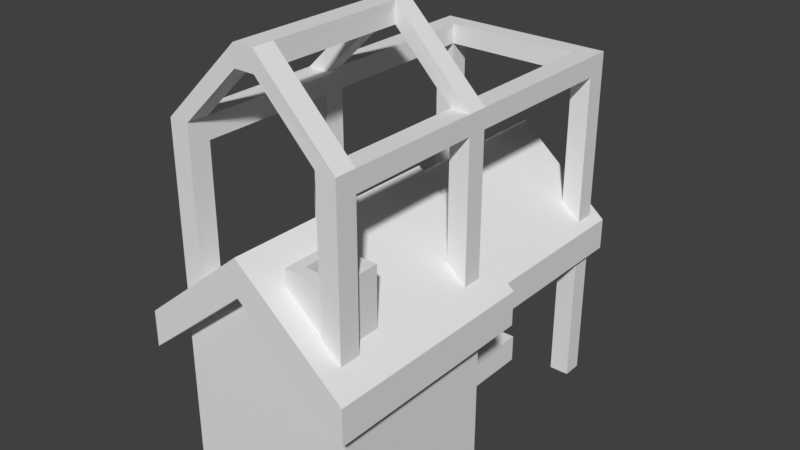 # Source: forester-2-c.blend  (saved by Blender 2.78.0; exported with 4.5.12 LTS)
import bpy
from mathutils import Matrix  # noqa: F401  (used for matrix-valued properties, if any)

bpy.ops.wm.read_factory_settings(use_empty=True)
scene = bpy.context.scene
scene.name = 'Scene'

# ---- collections
col_collection_1 = bpy.data.collections.new('Collection 1'); scene.collection.children.link(col_collection_1)

# ---- world
world_world = bpy.data.worlds.new('World'); scene.world = world_world
world_world.color = (0.05088, 0.05088, 0.05088)
world_world.use_sun_shadow = False
world_world.sun_shadow_jitter_overblur = 0.0
world_world.cycles.sampling_method = 'MANUAL'

# ---- meshes
me_cube_008 = bpy.data.meshes.new('Cube.008')
me_cube_008.from_pydata([(-1.439, 0.1296, 0.004766), (-1.439, 0.1296, 1.795), (-1.439, 1.907, 0.004766), (-1.439, 1.907, 1.795), (0.3515, 0.1296, 0.004766), (0.3515, 0.1296, 1.795), (0.3515, 1.907, 0.004766), (0.3515, 1.907, 1.795), (-1.626, -0.09082, 1.361), (-1.626, -0.09082, 1.718), (-1.516, 3.86, 1.409), (-1.516, 3.86, 1.73), (0.5387, -0.09082, 1.357), (0.5387, -0.09082, 1.709), (0.4288, 3.86, 1.406), (0.4288, 3.86, 1.722), (-0.5438, 3.86, 2.211), (-0.5438, 3.86, 2.536), (-0.5438, -0.09082, 2.254), (-0.5438, -0.09082, 2.615), (-0.5438, 1.907, 0.004766), (-0.5438, 1.907, 2.413), (-0.5438, 0.1296, 0.004766), (-0.5438, 0.1296, 2.413), (0.1503, 3.539, 0.009179), (0.1503, 3.539, 1.745), (0.1503, 3.739, 0.009179), (0.1503, 3.739, 1.745), (0.3503, 3.539, 0.009179), (0.3503, 3.539, 1.745), (0.3503, 3.739, 0.009179), (0.3503, 3.739, 1.745), (-1.441, 3.539, 0.009179), (-1.441, 3.539, 1.745), (-1.441, 3.739, 0.009179), (-1.441, 3.739, 1.745), (-1.241, 3.539, 0.009179), (-1.241, 3.539, 1.745), (-1.241, 3.739, 0.009179), (-1.241, 3.739, 1.745), (-1.626, 2.154, 1.361), (-1.626, 2.154, 1.718), (0.5387, 2.154, 1.357), (0.5387, 2.154, 1.709), (-0.5438, 2.154, 2.615), (-0.5438, 2.154, 2.254), (-1.516, 2.164, 1.73), (0.4288, 2.164, 1.406), (-1.516, 2.164, 1.409), (0.4288, 2.164, 1.722), (-0.5438, 2.164, 2.536), (-0.5438, 2.164, 2.211), (-1.514, 0.6804, 0.003325), (-1.514, 0.6804, 1.003), (-1.514, 1.361, 0.003325), (-1.514, 1.361, 1.003), (-1.314, 0.6804, 0.003325), (-1.314, 0.6804, 1.003), (-1.314, 1.361, 0.003325), (-1.314, 1.361, 1.003), (-0.1936, 1.779, 0.003325), (-0.1936, 1.779, 1.003), (-0.8746, 1.779, 0.003325), (-0.8746, 1.779, 1.003), (-0.1936, 1.979, 0.003325), (-0.1936, 1.979, 1.003), (-0.8746, 1.979, 0.003325), (-0.8746, 1.979, 1.003), (-0.243, 0.1483, 1.51), (-0.243, 0.6473, 1.51), (0.256, 0.1483, 1.51), (0.256, 0.6473, 1.51), (-0.243, 0.1483, 2.53), (-0.243, 0.6473, 2.53), (0.256, 0.1483, 2.53), (0.256, 0.6473, 2.53), (-0.135, 0.2563, 2.53), (-0.135, 0.5393, 2.53), (0.148, 0.2563, 2.53), (0.148, 0.5393, 2.53), (-0.135, 0.2563, 2.201), (-0.135, 0.5393, 2.201), (0.148, 0.2563, 2.201), (0.148, 0.5393, 2.201), (-0.8433, 2.595, -0.004344), (-0.8433, 2.595, 0.2869), (-0.8433, 3.411, -0.004344), (-0.8433, 3.411, 0.2869), (-0.5521, 2.595, -0.004344), (-0.5521, 2.595, 0.2869), (-0.5521, 3.411, -0.004344), (-0.5521, 3.411, 0.2869), (-0.6986, 2.595, 0.299), (-0.6986, 2.595, 0.5902), (-0.6986, 3.411, 0.299), (-0.6986, 3.411, 0.5902), (-0.4074, 2.595, 0.299), (-0.4074, 2.595, 0.5902), (-0.4074, 3.411, 0.299), (-0.4074, 3.411, 0.5902), (-0.5469, 2.595, -0.004344), (-0.5469, 2.595, 0.2869), (-0.5469, 3.411, -0.004344), (-0.5469, 3.411, 0.2869), (-0.2557, 2.595, -0.004344), (-0.2557, 2.595, 0.2869), (-0.2557, 3.411, -0.004344), (-0.2557, 3.411, 0.2869)], [], [(0, 1, 3, 2), (20, 21, 7, 6), (6, 7, 5, 4), (22, 23, 1, 0), (20, 6, 4, 22), (21, 3, 1, 23), (48, 46, 11, 10), (16, 17, 15, 14), (42, 43, 13, 12), (18, 19, 9, 8), (45, 42, 12, 18), (44, 41, 9, 19), (43, 44, 19, 13), (40, 45, 18, 8), (12, 13, 19, 18), (10, 11, 17, 16), (7, 21, 23, 5), (2, 20, 22, 0), (4, 5, 23, 22), (2, 3, 21, 20), (24, 25, 27, 26), (26, 27, 31, 30), (30, 31, 29, 28), (28, 29, 25, 24), (26, 30, 28, 24), (31, 27, 25, 29), (32, 33, 35, 34), (34, 35, 39, 38), (38, 39, 37, 36), (36, 37, 33, 32), (34, 38, 36, 32), (39, 35, 33, 37), (48, 51, 45, 40), (49, 50, 44, 43), (50, 46, 41, 44), (51, 47, 42, 45), (47, 49, 43, 42), (8, 9, 41, 40), (14, 15, 49, 47), (16, 14, 47, 51), (17, 11, 46, 50), (15, 17, 50, 49), (10, 16, 51, 48), (40, 41, 46, 48), (52, 53, 55, 54), (54, 55, 59, 58), (58, 59, 57, 56), (56, 57, 53, 52), (54, 58, 56, 52), (59, 55, 53, 57), (60, 61, 63, 62), (62, 63, 67, 66), (66, 67, 65, 64), (64, 65, 61, 60), (62, 66, 64, 60), (67, 63, 61, 65), (70, 71, 75, 74), (72, 74, 78, 76), (69, 68, 72, 73), (68, 70, 74, 72), (71, 69, 73, 75), (78, 79, 83, 82), (75, 73, 77, 79), (74, 75, 79, 78), (73, 72, 76, 77), (83, 81, 80, 82), (77, 76, 80, 81), (76, 78, 82, 80), (79, 77, 81, 83), (84, 85, 87, 86), (86, 87, 91, 90), (90, 91, 89, 88), (88, 89, 85, 84), (86, 90, 88, 84), (91, 87, 85, 89), (92, 93, 95, 94), (94, 95, 99, 98), (98, 99, 97, 96), (96, 97, 93, 92), (94, 98, 96, 92), (99, 95, 93, 97), (100, 101, 103, 102), (102, 103, 107, 106), (106, 107, 105, 104), (104, 105, 101, 100), (102, 106, 104, 100), (107, 103, 101, 105)])
_uv = me_cube_008.uv_layers.new(name='UVMap')
_uv.uv.foreach_set('vector', [0.1846, 0.8378, 0.1846, 0.8111, 0.2112, 0.8111, 0.2112, 0.8378, 0.1444, 0.818, 0.1444, 0.782, 0.1578, 0.7912, 0.1578, 0.818, 0.1578, 0.8447, 0.1578, 0.818, 0.1844, 0.818, 0.1844, 0.8447, 0.1712, 0.782, 0.1712, 0.818, 0.1578, 0.8087, 0.1578, 0.782, 0.1311, 0.8314, 0.1311, 0.818, 0.1576, 0.818, 0.1576, 0.8314, 0.2366, 0.7954, 0.2366, 0.8088, 0.21, 0.8088, 0.21, 0.7954, 0.149, 0.5744, 0.1442, 0.5744, 0.1442, 0.5491, 0.149, 0.5491, 0.1562, 0.5313, 0.1514, 0.5313, 0.1635, 0.5167, 0.1683, 0.5167, 0.172, 0.4876, 0.1667, 0.4876, 0.1667, 0.454, 0.172, 0.454, 0.148, 0.4702, 0.1426, 0.4702, 0.156, 0.454, 0.1614, 0.4541, 0.06865, 0.454, 0.08484, 0.454, 0.08484, 0.4876, 0.06865, 0.4876, 0.101, 0.4876, 0.08484, 0.4876, 0.08484, 0.454, 0.101, 0.454, 0.1172, 0.4876, 0.101, 0.4876, 0.101, 0.454, 0.1172, 0.454, 0.05245, 0.454, 0.06865, 0.454, 0.06865, 0.4876, 0.05245, 0.4876, 0.1614, 0.4864, 0.1561, 0.4864, 0.1426, 0.4702, 0.148, 0.4702, 0.1683, 0.5458, 0.1635, 0.5458, 0.1514, 0.5313, 0.1562, 0.5313, 0.2366, 0.782, 0.2366, 0.7954, 0.21, 0.7954, 0.21, 0.782, 0.1311, 0.8448, 0.1311, 0.8314, 0.1576, 0.8314, 0.1576, 0.8448, 0.1846, 0.782, 0.1846, 0.8087, 0.1712, 0.818, 0.1712, 0.782, 0.1311, 0.818, 0.1311, 0.7912, 0.1444, 0.782, 0.1444, 0.818, 0.1203, 0.888, 0.1203, 0.8621, 0.1233, 0.8621, 0.1233, 0.888, 0.192, 0.8834, 0.192, 0.8575, 0.195, 0.8575, 0.195, 0.8834, 0.1924, 0.7657, 0.1924, 0.7917, 0.1894, 0.7917, 0.1894, 0.7657, 0.1965, 0.8284, 0.1965, 0.8543, 0.1935, 0.8543, 0.1935, 0.8284, 0.1449, 0.7948, 0.1479, 0.7948, 0.1479, 0.7978, 0.1449, 0.7978, 0.1479, 0.7948, 0.1509, 0.7948, 0.1509, 0.7978, 0.1479, 0.7978, 0.09329, 0.888, 0.09329, 0.8621, 0.09628, 0.8621, 0.09628, 0.888, 0.1905, 0.8543, 0.1905, 0.8284, 0.1935, 0.8284, 0.1935, 0.8543, 0.0903, 0.888, 0.0903, 0.8621, 0.09329, 0.8621, 0.09329, 0.888, 0.1954, 0.7657, 0.1954, 0.7917, 0.1924, 0.7917, 0.1924, 0.7657, 0.1389, 0.7948, 0.1419, 0.7948, 0.1419, 0.7978, 0.1389, 0.7978, 0.1449, 0.7978, 0.1419, 0.7978, 0.1419, 0.7948, 0.1449, 0.7948, 0.1187, 0.5451, 0.1067, 0.5596, 0.106, 0.5596, 0.1194, 0.5435, 0.1459, 0.5184, 0.1338, 0.5329, 0.1326, 0.5329, 0.1461, 0.5167, 0.1338, 0.5329, 0.1459, 0.5474, 0.1461, 0.5491, 0.1326, 0.5329, 0.1067, 0.5596, 0.1187, 0.5742, 0.1194, 0.5758, 0.106, 0.5596, 0.1507, 0.5183, 0.1459, 0.5184, 0.1461, 0.5167, 0.1514, 0.5167, 0.1667, 0.4876, 0.1614, 0.4876, 0.1614, 0.454, 0.1667, 0.454, 0.173, 0.5421, 0.1683, 0.5421, 0.1683, 0.5167, 0.173, 0.5167, 0.1172, 0.4686, 0.1172, 0.454, 0.1426, 0.454, 0.1426, 0.4686, 0.1314, 0.5022, 0.1314, 0.5167, 0.106, 0.5167, 0.106, 0.5022, 0.1314, 0.4876, 0.1314, 0.5022, 0.106, 0.5022, 0.106, 0.4876, 0.1172, 0.4831, 0.1172, 0.4686, 0.1426, 0.4686, 0.1426, 0.4831, 0.1514, 0.5491, 0.1461, 0.5491, 0.1459, 0.5474, 0.1507, 0.5474, 0.8129, 0.8337, 0.8129, 0.8188, 0.8231, 0.8188, 0.8231, 0.8337, 0.7891, 0.8487, 0.7891, 0.8337, 0.7921, 0.8337, 0.7921, 0.8487, 0.8231, 0.8337, 0.8231, 0.8188, 0.8332, 0.8188, 0.8332, 0.8337, 0.7951, 0.8337, 0.7951, 0.8487, 0.7921, 0.8487, 0.7921, 0.8337, 0.853, 0.835, 0.856, 0.835, 0.856, 0.8452, 0.853, 0.8452, 0.859, 0.835, 0.862, 0.835, 0.862, 0.8452, 0.859, 0.8452, 0.7963, 0.8337, 0.7963, 0.8188, 0.8065, 0.8188, 0.8065, 0.8337, 0.7861, 0.8487, 0.7861, 0.8337, 0.7891, 0.8337, 0.7891, 0.8487, 0.7963, 0.8188, 0.7963, 0.8337, 0.7861, 0.8337, 0.7861, 0.8188, 0.8332, 0.8337, 0.8332, 0.8188, 0.8362, 0.8188, 0.8362, 0.8337, 0.859, 0.8452, 0.856, 0.8452, 0.856, 0.835, 0.859, 0.835, 0.9062, 0.7815, 0.9032, 0.7815, 0.9032, 0.7713, 0.9062, 0.7713, 0.1142, 0.522, 0.1216, 0.522, 0.1216, 0.5373, 0.1142, 0.5373, 0.09758, 0.5295, 0.09758, 0.522, 0.09919, 0.5237, 0.09919, 0.5279, 0.212, 0.4596, 0.2045, 0.4596, 0.2045, 0.4443, 0.212, 0.4443, 0.1291, 0.522, 0.1366, 0.522, 0.1366, 0.5373, 0.1291, 0.5373, 0.1291, 0.5373, 0.1216, 0.5373, 0.1216, 0.522, 0.1291, 0.522, 0.1929, 0.4675, 0.1972, 0.4675, 0.1972, 0.4724, 0.1929, 0.4724, 0.105, 0.522, 0.105, 0.5295, 0.1034, 0.5279, 0.1034, 0.5237, 0.09758, 0.522, 0.105, 0.522, 0.1034, 0.5237, 0.09919, 0.5237, 0.105, 0.5295, 0.09758, 0.5295, 0.09919, 0.5279, 0.1034, 0.5279, 0.7765, 0.47, 0.7723, 0.47, 0.7723, 0.4658, 0.7765, 0.4658, 0.2014, 0.4724, 0.1972, 0.4724, 0.1972, 0.4675, 0.2014, 0.4675, 0.1633, 0.5233, 0.1675, 0.5233, 0.1675, 0.5282, 0.1633, 0.5282, 0.1906, 0.5306, 0.1863, 0.5306, 0.1863, 0.5256, 0.1906, 0.5256, 0.8891, 0.9101, 0.8729, 0.9101, 0.8729, 0.8693, 0.8891, 0.8693, 0.1494, 0.8468, 0.1494, 0.8322, 0.1655, 0.8322, 0.1655, 0.8468, 0.8244, 0.8693, 0.8083, 0.8693, 0.8083, 0.8285, 0.8244, 0.8285, 0.1655, 0.8468, 0.1655, 0.8322, 0.1817, 0.8322, 0.1817, 0.8468, 0.7921, 0.8693, 0.8083, 0.8693, 0.8083, 0.9101, 0.7921, 0.9101, 0.8729, 0.8693, 0.8568, 0.8693, 0.8568, 0.8285, 0.8729, 0.8285, 0.8891, 0.8693, 0.8729, 0.8693, 0.8729, 0.8285, 0.8891, 0.8285, 0.117, 0.8468, 0.117, 0.8322, 0.1332, 0.8322, 0.1332, 0.8468, 0.8406, 0.8693, 0.8568, 0.8693, 0.8568, 0.9101, 0.8406, 0.9101, 0.08468, 0.8468, 0.08468, 0.8322, 0.1008, 0.8322, 0.1008, 0.8468, 0.8568, 0.8693, 0.8729, 0.8693, 0.8729, 0.9101, 0.8568, 0.9101, 0.8406, 0.8285, 0.8568, 0.8285, 0.8568, 0.8693, 0.8406, 0.8693, 0.8244, 0.9101, 0.8083, 0.9101, 0.8083, 0.8693, 0.8244, 0.8693, 0.117, 0.8468, 0.1008, 0.8468, 0.1008, 0.8322, 0.117, 0.8322, 0.8083, 0.8693, 0.7921, 0.8693, 0.7921, 0.8285, 0.8083, 0.8285, 0.1332, 0.8468, 0.1332, 0.8322, 0.1494, 0.8322, 0.1494, 0.8468, 0.8244, 0.8693, 0.8406, 0.8693, 0.8406, 0.9101, 0.8244, 0.9101, 0.8244, 0.8285, 0.8406, 0.8285, 0.8406, 0.8693, 0.8244, 0.8693])
me_cube_008.use_remesh_preserve_volume = False
me_cube_008.use_remesh_preserve_attributes = False
me_cube_008.use_mirror_vertex_groups = False
me_cube_008.update()
me_cube_000 = bpy.data.meshes.new('Cube.000')
me_cube_000.from_pydata([(0.3447, 3.539, 1.546), (0.1447, 3.539, 1.546), (0.3447, 3.739, 1.546), (0.1447, 3.739, 1.546), (-1.431, 3.539, 1.546), (-1.231, 3.739, 1.546), (-1.431, 3.739, 1.546), (-1.231, 3.539, 1.546), (0.1355, 0.3386, 1.536), (0.1355, 0.1284, 1.536), (0.3355, 0.3386, 1.536), (0.3355, 0.1284, 1.536), (-1.431, 0.1296, 1.536), (-1.231, 0.1296, 1.536), (-1.231, 0.3397, 1.536), (-1.431, 0.3397, 1.536), (-1.431, 3.539, 1.745), (-1.431, 3.539, 0.009179), (-1.431, 3.739, 1.745), (-1.431, 3.739, 0.009179), (-1.231, 3.539, 1.745), (-1.231, 3.539, 0.009179), (-1.231, 3.739, 1.745), (-1.231, 3.739, 0.009179), (0.3447, 3.739, 0.009179), (0.3447, 3.739, 1.745), (0.3447, 3.539, 0.009179), (0.3447, 3.539, 1.745), (0.1447, 3.739, 0.009179), (0.1447, 3.739, 1.745), (0.1447, 3.539, 0.009179), (0.1447, 3.539, 1.745), (0.1355, 1.901, 1.739), (0.1355, 1.701, 1.739), (0.3355, 1.701, 1.739), (0.3355, 1.901, 1.739), (-0.4548, 1.718, 2.314), (-0.4548, 1.718, 2.514), (-0.6548, 1.718, 2.314), (-0.6548, 1.718, 2.514), (-0.4548, 1.904, 2.514), (-0.6548, 1.904, 2.314), (-0.6548, 1.904, 2.514), (-0.4548, 1.904, 2.314), (-1.431, 1.702, 1.746), (-1.431, 1.902, 1.746), (-1.231, 1.702, 1.746), (-1.231, 1.902, 1.746), (0.1355, 0.1284, 1.739), (0.3355, 0.1284, 1.739), (-0.4548, 0.1453, 2.314), (-0.6548, 0.1453, 2.314), (-0.6548, 0.1453, 2.514), (-0.4548, 0.1453, 2.514), (-1.231, 0.1296, 1.746), (-1.431, 0.1296, 1.746), (-1.431, 0.3397, 1.746), (-1.231, 0.3397, 1.746), (0.1355, 0.3386, 1.739), (-0.4548, 0.3555, 2.314), (-0.6548, 0.3555, 2.514), (-0.4548, 0.3555, 2.514), (0.3355, 0.3386, 1.739), (-0.6548, 0.3555, 2.314), (0.1355, 0.1284, -0.0006009), (0.3355, 0.1284, -0.0004846), (-1.231, 0.1296, 0.006388), (-1.431, 0.1296, 0.006388), (-1.431, 0.3397, 0.006388), (0.1355, 0.3386, -0.0006009), (-1.231, 0.3397, 0.006388), (0.3355, 0.3386, -0.0004846), (0.1355, 1.901, 0.004245), (0.1355, 1.701, 0.004245), (0.3355, 1.901, 0.004361), (0.3355, 1.701, 0.004361), (-1.431, 1.902, 0.01123), (-1.231, 1.902, 0.01123), (-1.431, 1.702, 0.01123), (-1.231, 1.702, 0.01123), (-1.231, 1.702, 1.536), (-1.431, 1.702, 1.536), (-1.431, 1.902, 1.536), (-1.231, 1.902, 1.536), (0.1355, 1.701, 1.544), (0.3355, 1.701, 1.545), (0.3355, 1.901, 1.545), (0.1355, 1.901, 1.544)], [], [(5, 3, 1, 7), (3, 5, 22, 29), (23, 5, 7, 21), (24, 2, 0, 26), (30, 1, 3, 28), (19, 6, 5, 23), (17, 4, 6, 19), (28, 3, 2, 24), (26, 0, 1, 30), (20, 47, 83, 7), (20, 16, 45, 47), (21, 7, 4, 17), (62, 49, 11, 10), (57, 14, 15, 56), (49, 48, 9, 11), (58, 62, 10, 8), (56, 15, 12, 55), (54, 13, 14, 57), (55, 12, 13, 54), (48, 58, 8, 9), (4, 16, 18, 6), (7, 4, 16, 20), (16, 20, 22, 18), (6, 18, 22, 5), (5, 7, 20, 22), (21, 17, 19, 23), (31, 27, 25, 29), (0, 1, 31, 27), (26, 30, 28, 24), (3, 29, 25, 2), (1, 31, 29, 3), (2, 25, 27, 0), (42, 41, 47, 45), (81, 78, 79, 80), (87, 32, 31, 1), (0, 27, 35, 86), (4, 7, 83, 82), (86, 87, 1, 0), (27, 31, 32, 35), (45, 16, 4, 82), (61, 60, 52, 53), (36, 37, 40, 43), (37, 40, 42, 39), (39, 38, 41, 42), (38, 41, 43, 36), (43, 41, 42, 40), (35, 40, 37, 34), (59, 58, 48, 50), (43, 32, 33, 36), (40, 35, 32, 43), (85, 84, 73, 75), (45, 44, 39, 42), (11, 9, 64, 65), (41, 38, 46, 47), (53, 52, 51, 50), (50, 48, 49, 53), (51, 52, 55, 54), (62, 61, 53, 49), (56, 55, 52, 60), (10, 11, 65, 71), (63, 51, 54, 57), (63, 59, 50, 51), (38, 36, 59, 63), (33, 34, 37, 36), (38, 63, 60, 39), (59, 61, 62, 58), (37, 61, 59, 36), (39, 44, 46, 38), (63, 57, 56, 60), (37, 39, 60, 61), (70, 66, 67, 68), (69, 71, 65, 64), (14, 70, 68, 15), (13, 66, 70, 14), (12, 67, 66, 13), (9, 8, 69, 64), (15, 68, 67, 12), (8, 10, 71, 69), (72, 74, 75, 73), (78, 76, 77, 79), (87, 86, 74, 72), (83, 77, 76, 82), (80, 79, 77, 83), (86, 85, 75, 74), (82, 76, 78, 81), (84, 87, 72, 73), (45, 82, 81, 44), (46, 80, 83, 47), (47, 45, 82, 83), (44, 81, 80, 46), (33, 32, 87, 84), (35, 34, 85, 86), (32, 35, 86, 87), (34, 33, 84, 85), (15, 81, 80, 14), (44, 81, 15, 56), (57, 14, 80, 46), (46, 44, 56, 57), (34, 33, 58, 62), (8, 84, 85, 10), (62, 10, 85, 34), (33, 84, 8, 58), (22, 20, 31, 29), (1, 31, 20, 7)])
_uv = me_cube_000.uv_layers.new(name='UVMap')
_uv.uv.foreach_set('vector', [0.09329, 0.8751, 0.09329, 0.8751, 0.0903, 0.8751, 0.09628, 0.8751, 0.09329, 0.8751, 0.09329, 0.8751, 0.09329, 0.8621, 0.09329, 0.8621, 0.09329, 0.888, 0.09329, 0.8751, 0.09628, 0.8751, 0.09628, 0.888, 0.09329, 0.888, 0.09329, 0.8751, 0.09628, 0.8751, 0.09628, 0.888, 0.0903, 0.888, 0.0903, 0.8751, 0.09329, 0.8751, 0.09329, 0.888, 0.1954, 0.7657, 0.1954, 0.7787, 0.1924, 0.7787, 0.1924, 0.7657, 0.0903, 0.888, 0.0903, 0.8751, 0.09329, 0.8751, 0.09329, 0.888, 0.1954, 0.7657, 0.1954, 0.7787, 0.1924, 0.7787, 0.1924, 0.7657, 0.1905, 0.8543, 0.1905, 0.8414, 0.1935, 0.8414, 0.1935, 0.8543, 0.09628, 0.8621, 0.1354, 0.8418, 0.1354, 0.8418, 0.1905, 0.8414, 0.1905, 0.8284, 0.1935, 0.8284, 0.1217, 0.7651, 0.1217, 0.7651, 0.1905, 0.8543, 0.1905, 0.8414, 0.1935, 0.8414, 0.1935, 0.8543, 0.1354, 0.8421, 0.1354, 0.8421, 0.1354, 0.8421, 0.1354, 0.8421, 0.1354, 0.8421, 0.1354, 0.8421, 0.1356, 0.8421, 0.1356, 0.8421, 0.1217, 0.7651, 0.1217, 0.7651, 0.1217, 0.7651, 0.1217, 0.7651, 0.1217, 0.7651, 0.1354, 0.8421, 0.1354, 0.8421, 0.1217, 0.7651, 0.1217, 0.7651, 0.1217, 0.7651, 0.1217, 0.7651, 0.1217, 0.7651, 0.1354, 0.8421, 0.1354, 0.8421, 0.1354, 0.8421, 0.1354, 0.8421, 0.1217, 0.7651, 0.1217, 0.7651, 0.1217, 0.7651, 0.1217, 0.7651, 0.1217, 0.7651, 0.1217, 0.7651, 0.1217, 0.7651, 0.1217, 0.7651, 0.0903, 0.8751, 0.0903, 0.8621, 0.09329, 0.8621, 0.09329, 0.8751, 0.1905, 0.8414, 0.1935, 0.8414, 0.1935, 0.8284, 0.1905, 0.8284, 0.1449, 0.7978, 0.1419, 0.7978, 0.1419, 0.7948, 0.1449, 0.7948, 0.1954, 0.7787, 0.1954, 0.7917, 0.1924, 0.7917, 0.1924, 0.7787, 0.09329, 0.8751, 0.09628, 0.8751, 0.09628, 0.8621, 0.09329, 0.8621, 0.1389, 0.7948, 0.1419, 0.7948, 0.1419, 0.7978, 0.1389, 0.7978, 0.1449, 0.7978, 0.1419, 0.7978, 0.1419, 0.7948, 0.1449, 0.7948, 0.1905, 0.8414, 0.1935, 0.8414, 0.1935, 0.8284, 0.1905, 0.8284, 0.1389, 0.7948, 0.1419, 0.7948, 0.1419, 0.7978, 0.1389, 0.7978, 0.1954, 0.7787, 0.1954, 0.7917, 0.1924, 0.7917, 0.1924, 0.7787, 0.0903, 0.8751, 0.0903, 0.8621, 0.09329, 0.8621, 0.09329, 0.8751, 0.09329, 0.8751, 0.09329, 0.8621, 0.09628, 0.8621, 0.09628, 0.8751, 0.1217, 0.7651, 0.1217, 0.7651, 0.1217, 0.7651, 0.1217, 0.7651, 0.1217, 0.7651, 0.1217, 0.7651, 0.1354, 0.8421, 0.1354, 0.8421, 0.1217, 0.7651, 0.1217, 0.7651, 0.0903, 0.8621, 0.1935, 0.8414, 0.1905, 0.8414, 0.09628, 0.8621, 0.1354, 0.8418, 0.1217, 0.7651, 0.1935, 0.8414, 0.1905, 0.8414, 0.1217, 0.7651, 0.1217, 0.7651, 0.1217, 0.7651, 0.1217, 0.7651, 0.1935, 0.8414, 0.1905, 0.8414, 0.09628, 0.8621, 0.0903, 0.8621, 0.1217, 0.7651, 0.1354, 0.8418, 0.1217, 0.7651, 0.1935, 0.8284, 0.1935, 0.8414, 0.1217, 0.7651, 0.14, 0.8476, 0.1403, 0.8476, 0.1403, 0.8476, 0.14, 0.8476, 0.1307, 0.8508, 0.131, 0.8508, 0.131, 0.8496, 0.1307, 0.8496, 0.14, 0.8476, 0.14, 0.8463, 0.1403, 0.8463, 0.1403, 0.8476, 0.1304, 0.8508, 0.1307, 0.8508, 0.1307, 0.8496, 0.1304, 0.8496, 0.1405, 0.839, 0.1405, 0.8403, 0.1402, 0.8403, 0.1402, 0.839, 0.1217, 0.7651, 0.1217, 0.7651, 0.1217, 0.7651, 0.1217, 0.7651, 0.1354, 0.8418, 0.131, 0.8496, 0.131, 0.8508, 0.1354, 0.8421, 0.1217, 0.7651, 0.1217, 0.7651, 0.1217, 0.7651, 0.1217, 0.7651, 0.1217, 0.7651, 0.1217, 0.7651, 0.1217, 0.7651, 0.1217, 0.7651, 0.1217, 0.7651, 0.1217, 0.7651, 0.1217, 0.7651, 0.1217, 0.7651, 0.1354, 0.8421, 0.1217, 0.7651, 0.1217, 0.7651, 0.1354, 0.8421, 0.1217, 0.7651, 0.1217, 0.7651, 0.1217, 0.7651, 0.1217, 0.7651, 0.1217, 0.7651, 0.1217, 0.7651, 0.1217, 0.7651, 0.1217, 0.7651, 0.1307, 0.8496, 0.1307, 0.8508, 0.1354, 0.8421, 0.1354, 0.8418, 0.1351, 0.8418, 0.1354, 0.8418, 0.1354, 0.8421, 0.1351, 0.8421, 0.1217, 0.7651, 0.1217, 0.7651, 0.1217, 0.7651, 0.1217, 0.7651, 0.1217, 0.7651, 0.1217, 0.7651, 0.1217, 0.7651, 0.1217, 0.7651, 0.1354, 0.8421, 0.131, 0.8508, 0.131, 0.8508, 0.1354, 0.8421, 0.1217, 0.7651, 0.1217, 0.7651, 0.1217, 0.7651, 0.1217, 0.7651, 0.1354, 0.8421, 0.1354, 0.8421, 0.1354, 0.8421, 0.1354, 0.8421, 0.1307, 0.8508, 0.1307, 0.8508, 0.1354, 0.8421, 0.1354, 0.8421, 0.1405, 0.839, 0.1402, 0.839, 0.1402, 0.839, 0.1405, 0.839, 0.1405, 0.839, 0.1402, 0.839, 0.1402, 0.839, 0.1405, 0.839, 0.1217, 0.7651, 0.1354, 0.8421, 0.131, 0.8508, 0.1217, 0.7651, 0.1217, 0.7651, 0.1217, 0.7651, 0.1217, 0.7651, 0.1217, 0.7651, 0.1217, 0.7651, 0.131, 0.8508, 0.1354, 0.8421, 0.1217, 0.7651, 0.1217, 0.7651, 0.1217, 0.7651, 0.1217, 0.7651, 0.1217, 0.7651, 0.1217, 0.7651, 0.1217, 0.7651, 0.1354, 0.8421, 0.1307, 0.8508, 0.1307, 0.8508, 0.1354, 0.8421, 0.1356, 0.8421, 0.1217, 0.7651, 0.14, 0.8476, 0.1403, 0.8476, 0.1403, 0.8476, 0.14, 0.8476, 0.1354, 0.8421, 0.1354, 0.8421, 0.1356, 0.8421, 0.1356, 0.8421, 0.1351, 0.8421, 0.1354, 0.8421, 0.1354, 0.8421, 0.1351, 0.8421, 0.1354, 0.8421, 0.1354, 0.8421, 0.1356, 0.8421, 0.1356, 0.8421, 0.1354, 0.8421, 0.1354, 0.8421, 0.1354, 0.8421, 0.1354, 0.8421, 0.1217, 0.7651, 0.1217, 0.7651, 0.1217, 0.7651, 0.1217, 0.7651, 0.1217, 0.7651, 0.1217, 0.7651, 0.1217, 0.7651, 0.1217, 0.7651, 0.1217, 0.7651, 0.1217, 0.7651, 0.1217, 0.7651, 0.1217, 0.7651, 0.1217, 0.7651, 0.1354, 0.8421, 0.1354, 0.8421, 0.1217, 0.7651, 0.1351, 0.8418, 0.1354, 0.8418, 0.1354, 0.8421, 0.1351, 0.8421, 0.1356, 0.8421, 0.1356, 0.8418, 0.1354, 0.8418, 0.1354, 0.8421, 0.1217, 0.7651, 0.1217, 0.7651, 0.1217, 0.7651, 0.1217, 0.7651, 0.1217, 0.7651, 0.1217, 0.7651, 0.1217, 0.7651, 0.1217, 0.7651, 0.1354, 0.8421, 0.1354, 0.8421, 0.1354, 0.8418, 0.1354, 0.8418, 0.1354, 0.8418, 0.1354, 0.8421, 0.1354, 0.8421, 0.1354, 0.8418, 0.1217, 0.7651, 0.1217, 0.7651, 0.1217, 0.7651, 0.1217, 0.7651, 0.1217, 0.7651, 0.1217, 0.7651, 0.1217, 0.7651, 0.1217, 0.7651, 0.1217, 0.7651, 0.1217, 0.7651, 0.1217, 0.7651, 0.1217, 0.7651, 0.1354, 0.8421, 0.1354, 0.8421, 0.1354, 0.8418, 0.1354, 0.8418, 0.1217, 0.7651, 0.1217, 0.7651, 0.1217, 0.7651, 0.1217, 0.7651, 0.1217, 0.7651, 0.1217, 0.7651, 0.1354, 0.8421, 0.1354, 0.8421, 0.1217, 0.7651, 0.1217, 0.7651, 0.1217, 0.7651, 0.1217, 0.7651, 0.1354, 0.8418, 0.1354, 0.8421, 0.1354, 0.8421, 0.1354, 0.8418, 0.1217, 0.7651, 0.1217, 0.7651, 0.1217, 0.7651, 0.1217, 0.7651, 0.1354, 0.8421, 0.1217, 0.7651, 0.1217, 0.7651, 0.1354, 0.8421, 0.1356, 0.8421, 0.1217, 0.7651, 0.1354, 0.8421, 0.1354, 0.8421, 0.1217, 0.7651, 0.1217, 0.7651, 0.1356, 0.8421, 0.1356, 0.8421, 0.1354, 0.8421, 0.1354, 0.8421, 0.1354, 0.8421, 0.1354, 0.8421, 0.1354, 0.8421, 0.1217, 0.7651, 0.1356, 0.8421, 0.1354, 0.8421, 0.1354, 0.8421, 0.1217, 0.7651, 0.1217, 0.7651, 0.1354, 0.8421, 0.1217, 0.7651, 0.1217, 0.7651, 0.1354, 0.8421, 0.1354, 0.8421, 0.1354, 0.8421, 0.1354, 0.8421, 0.1354, 0.8421, 0.1354, 0.8421, 0.1217, 0.7651, 0.1217, 0.7651, 0.1217, 0.7651, 0.1217, 0.7651, 0.09329, 0.8621, 0.1419, 0.7978, 0.1449, 0.7978, 0.09329, 0.8621, 0.0903, 0.8751, 0.1449, 0.7978, 0.09628, 0.8621, 0.09628, 0.8751])
me_cube_000.use_remesh_preserve_volume = False
me_cube_000.use_remesh_preserve_attributes = False
me_cube_000.use_mirror_vertex_groups = False
me_cube_000.update()

# ---- objects
ob_cube_009 = bpy.data.objects.new('Cube.009', me_cube_008)
ob_cube_000 = bpy.data.objects.new('Cube.000', me_cube_000)

# ---- transforms, parenting, visibility, modifiers, constraints
ob_cube_009.location = (0.553, -1.924, 0.0)
ob_cube_009.lineart.crease_threshold = 0.0
ob_cube_000.location = (0.553, -1.924, 1.727)
ob_cube_000.lineart.crease_threshold = 0.0

# ---- collection membership
col_collection_1.objects.link(ob_cube_009)
col_collection_1.objects.link(ob_cube_000)

# ---- scene / render settings (as saved in the file)
scene.frame_start = 1; scene.frame_end = 250; scene.frame_set(1)
scene.render.engine = 'BLENDER_EEVEE_NEXT'
scene.render.resolution_percentage = 50
scene.render.dither_intensity = 0.0
scene.cycles.use_denoising = False
scene.cycles.samples = 128
scene.cycles.sampling_pattern = 'TABULATED_SOBOL'
scene.cycles.light_sampling_threshold = 0.0
scene.cycles.use_adaptive_sampling = False
scene.cycles.use_light_tree = False
scene.cycles.blur_glossy = 0.0
scene.cycles.sample_clamp_indirect = 0.0
scene.view_settings.view_transform = 'Standard'
bpy.context.view_layer.update()

# ---- added for rendering (the .blend has no active camera and no usable light): camera, sun
cam_auto = bpy.data.cameras.new('AutoCamera')
cam_auto.lens = 50.0
cam_auto.sensor_width = 36.0
cam_auto.clip_end = 1000.0
ob_auto_camera = bpy.data.objects.new('AutoCamera', cam_auto)
scene.collection.objects.link(ob_auto_camera)
ob_auto_camera.location = (5.73661, -6.91232, 6.70059)
ob_auto_camera.rotation_euler = (1.09748, -7.21219e-08, 0.694738)
scene.camera = ob_auto_camera
light_auto_sun = bpy.data.lights.new('AutoSun', 'SUN')
light_auto_sun.energy = 3.0
light_auto_sun.angle = 0.0523599
ob_auto_sun = bpy.data.objects.new('AutoSun', light_auto_sun)
scene.collection.objects.link(ob_auto_sun)
ob_auto_sun.rotation_euler = (0.872665, 0.174533, 0.523599)
bpy.context.view_layer.update()
